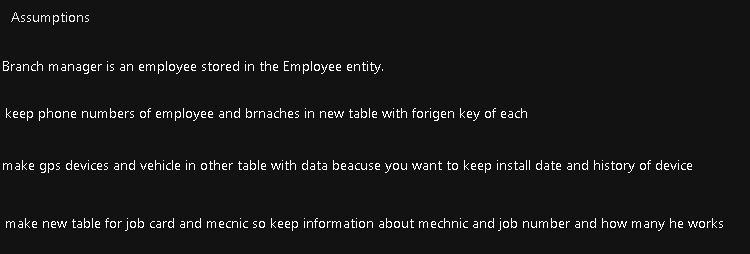

The diagram above was exported from draw.io. Its source (the exported page's mxGraphModel, read from the mxfile embedded in the PNG):
<mxGraphModel dx="1012" dy="506" grid="0" gridSize="10" guides="1" tooltips="1" connect="1" arrows="1" fold="1" page="1" pageScale="1" pageWidth="827" pageHeight="1169" math="0" shadow="0">
  <root>
    <mxCell id="0" />
    <mxCell id="1" parent="0" />
    <mxCell id="4FKxplKMPwtszngGRhA4-1" parent="1" style="text;whiteSpace=wrap;html=1;" value="&lt;div style=&quot;font-family:'Segoe UI';font-size:14px;font-style:normal;font-weight:400;line-height:20px&quot;&gt;&lt;div style=&quot;color: rgb(0, 0, 0); line-height: 20px;&quot;&gt;Assumptions&lt;/div&gt;&lt;/div&gt;" vertex="1">
      <mxGeometry height="42" width="194" x="14.00015075683595" y="5.996400756835939" as="geometry" />
    </mxCell>
    <UserObject label="&lt;div style=&quot;font-family:'Segoe UI';font-size:14px;font-style:normal;font-weight:400;line-height:20px&quot;&gt;Branch manager is an employee stored in the Employee entity.&amp;nbsp;&lt;/div&gt;" link="&lt;div style=&quot;font-family:'Segoe UI';font-size:14px;font-style:normal;font-weight:400;line-height:20px&quot;&gt;Branch manager is an employee stored in the Employee entity. &lt;a href=&quot;https://thetestcrew-my.sharepoint.com/personal/athabet_testcrew_com/Documents/Microsoft%20Copilot%20Chat%20Files/assignment%20(3).pdf&quot;&gt;[assignment (3).pdf | PDF]&lt;/a&gt;&lt;/div&gt;" id="4FKxplKMPwtszngGRhA4-6">
      <mxCell parent="1" style="text;whiteSpace=wrap;html=1;" vertex="1">
        <mxGeometry height="42" width="534" x="5" y="55" as="geometry" />
      </mxCell>
    </UserObject>
    <UserObject label="&lt;div style=&quot;font-family:'Segoe UI';font-size:14px;font-style:normal;font-weight:400;line-height:20px&quot;&gt;keep phone numbers of employee and brnaches in new table with forigen key of each&amp;nbsp;&lt;/div&gt;" link="&lt;div style=&quot;font-family:'Segoe UI';font-size:14px;font-style:normal;font-weight:400;line-height:20px&quot;&gt;Branch manager is an employee stored in the Employee entity. &lt;a href=&quot;https://thetestcrew-my.sharepoint.com/personal/athabet_testcrew_com/Documents/Microsoft%20Copilot%20Chat%20Files/assignment%20(3).pdf&quot;&gt;[assignment (3).pdf | PDF]&lt;/a&gt;&lt;/div&gt;" id="4FKxplKMPwtszngGRhA4-7">
      <mxCell parent="1" style="text;whiteSpace=wrap;html=1;" vertex="1">
        <mxGeometry height="42" width="747" x="8" y="102" as="geometry" />
      </mxCell>
    </UserObject>
    <UserObject label="&lt;div style=&quot;font-family:'Segoe UI';font-size:14px;font-style:normal;font-weight:400;line-height:20px&quot;&gt;make gps devices and vehicle in other table with data beacuse you want to keep install date and history of device&lt;/div&gt;" link="&lt;div style=&quot;font-family:'Segoe UI';font-size:14px;font-style:normal;font-weight:400;line-height:20px&quot;&gt;Branch manager is an employee stored in the Employee entity. &lt;a href=&quot;https://thetestcrew-my.sharepoint.com/personal/athabet_testcrew_com/Documents/Microsoft%20Copilot%20Chat%20Files/assignment%20(3).pdf&quot;&gt;[assignment (3).pdf | PDF]&lt;/a&gt;&lt;/div&gt;" id="4FKxplKMPwtszngGRhA4-8">
      <mxCell parent="1" style="text;whiteSpace=wrap;html=1;" vertex="1">
        <mxGeometry height="42" width="747" x="5" y="154" as="geometry" />
      </mxCell>
    </UserObject>
    <UserObject label="&lt;div style=&quot;font-family:'Segoe UI';font-size:14px;font-style:normal;font-weight:400;line-height:20px&quot;&gt;make new table for job card and mecnic so keep information about mechnic and job number and how many he works&amp;nbsp;&lt;/div&gt;" link="&lt;div style=&quot;font-family:'Segoe UI';font-size:14px;font-style:normal;font-weight:400;line-height:20px&quot;&gt;Branch manager is an employee stored in the Employee entity. &lt;a href=&quot;https://thetestcrew-my.sharepoint.com/personal/athabet_testcrew_com/Documents/Microsoft%20Copilot%20Chat%20Files/assignment%20(3).pdf&quot;&gt;[assignment (3).pdf | PDF]&lt;/a&gt;&lt;/div&gt;" id="4FKxplKMPwtszngGRhA4-9">
      <mxCell parent="1" style="text;whiteSpace=wrap;html=1;" vertex="1">
        <mxGeometry height="42" width="747" x="8" y="212" as="geometry" />
      </mxCell>
    </UserObject>
  </root>
</mxGraphModel>